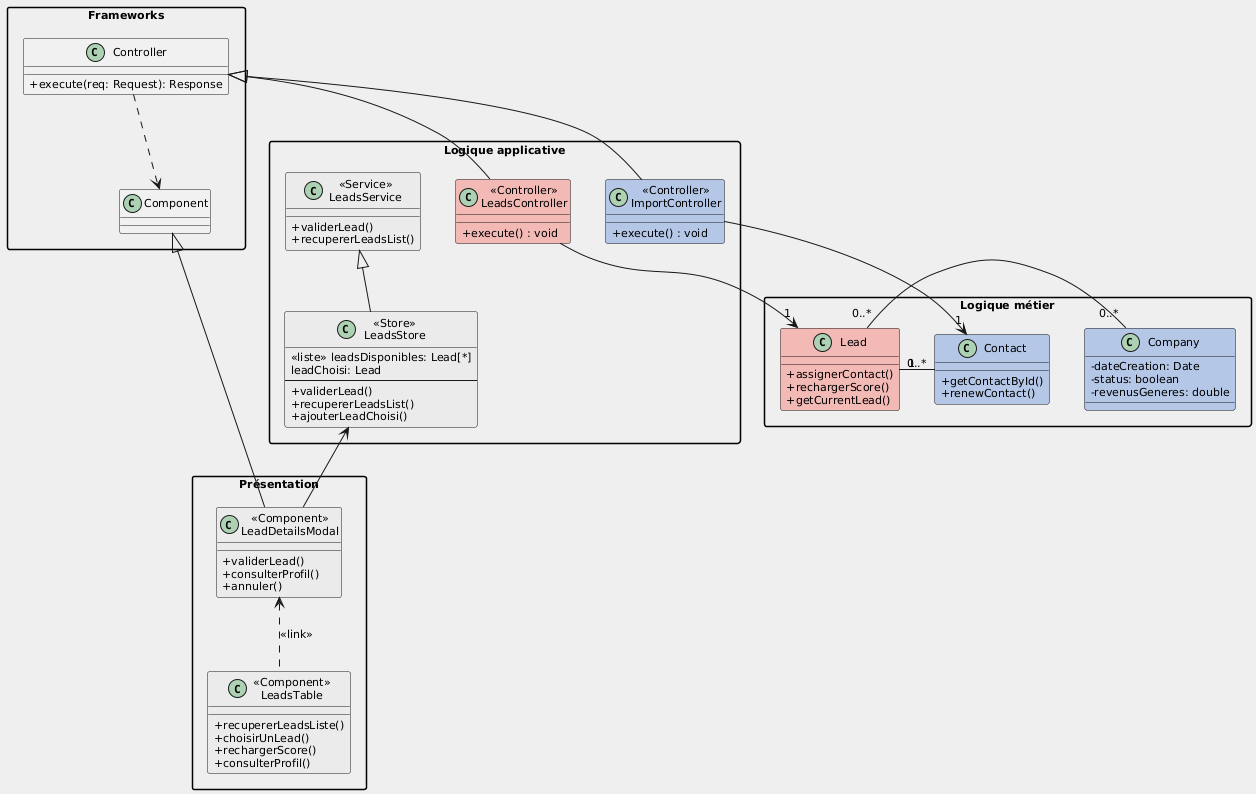

The diagram above was rendered by PlantUML. Its source (embedded in the PNG):
@startuml
skinparam shadowing false
skinparam classAttributeIconSize 0
skinparam defaultFontSize 11
skinparam packageStyle rectangle
skinparam backgroundColor #EEEEEE

package "Frameworks" as fw {
  class "Controller" as ctrl_base {
    + execute(req: Request): Response
  }
  class "Component" as comp_base {
  }
  ctrl_base ..> comp_base
}

package "Logique applicative" as log_app {
  class "<<Controller>>\nLeadsController" as ctrl1 #F2B8B5 {
    + execute() : void
  }
  
  class "<<Controller>>\nImportController" as ctrl2 #B4C7E7 {
    + execute() : void
  }
  
  class "<<Service>>\nLeadsService" as srv #EAEAEA {
    + validerLead()
    + recupererLeadsList()
  }
  
  class "<<Store>>\nLeadsStore" as store #EAEAEA {
    <<liste>> leadsDisponibles: Lead[*]
    leadChoisi: Lead
    --
    + validerLead()
    + recupererLeadsList()
    + ajouterLeadChoisi()
  }
  
  srv <|-- store
}

package "Logique métier" as log_metier {
  class "Lead" as ent1 #F2B8B5 {
    + assignerContact()
    + rechargerScore()
    + getCurrentLead()
  }
  
  class "Contact" as ent2 #B4C7E7 {
    + getContactById()
    + renewContact()
  }
  
  class "Company" as ent3 #B4C7E7 {
    - dateCreation: Date
    - status: boolean
    - revenusGeneres: double
  }
  
  ent1 "0..*" -right- "0..*" ent3
  ent1 "1" -right- "0..*" ent2
}

package "Présentation" as presentation {
  class "<<Component>>\nLeadDetailsModal" as comp1 #EAEAEA {
    + validerLead()
    + consulterProfil()
    + annuler()
  }
  
  class "<<Component>>\nLeadsTable" as comp2 #EAEAEA {
    + recupererLeadsListe()
    + choisirUnLead()
    + rechargerScore()
    + consulterProfil()
  }
  
  comp1 <.. comp2 : <<link>>
}

ctrl_base <|-- ctrl1
ctrl_base <|-- ctrl2

comp_base <|-- comp1

ctrl1 -down-> "1" ent1
ctrl2 -down-> "1" ent2

store <-- comp1

@enduml